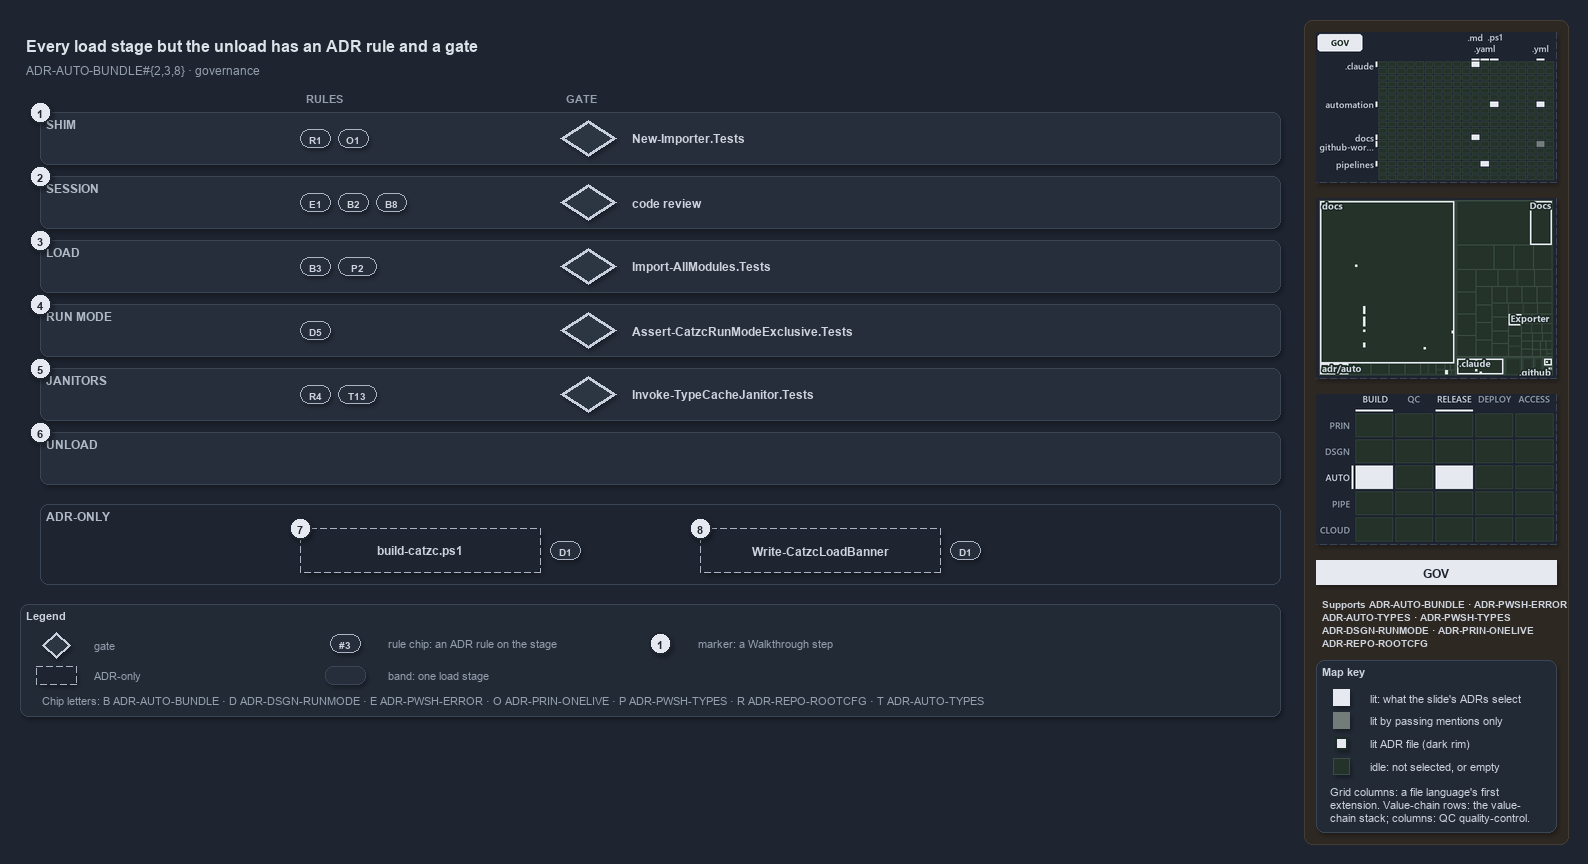

The diagram above was exported from draw.io. Its source (the exported page's mxGraphModel, read from the mxfile embedded in the PNG):
<mxGraphModel dx="1024" dy="768" grid="0" gridSize="10" guides="1" tooltips="1" connect="1" arrows="1" fold="1" page="1" pageScale="1" pageWidth="1572" pageHeight="720" background="#1E2430" math="0" shadow="1">
  <root>
    <mxCell id="0" />
    <mxCell id="1" parent="0" />
    <mxCell id="sidebar-bg" value="" style="rounded=1;arcSize=2;html=1;fillColor=#2E2823;strokeColor=#453C33;shadow=0;" vertex="1" parent="1">
      <mxGeometry x="1304" y="4" width="264" height="824" as="geometry" />
    </mxCell>
    <mxCell id="title" value="Every load stage but the unload has an ADR rule and a gate" style="text;html=1;align=left;verticalAlign=middle;fontSize=16;fontStyle=1;fontColor=#DDE2E9;" vertex="1" parent="1">
      <mxGeometry x="20" y="14" width="1260" height="30" as="geometry" />
    </mxCell>
    <mxCell id="subtitle" value="ADR-AUTO-BUNDLE#{2,3,8} &amp;#183; governance" style="text;html=1;align=left;verticalAlign=middle;fontSize=12;fontColor=#949FAE;" vertex="1" parent="1">
      <mxGeometry x="20" y="44" width="1240" height="20" as="geometry" />
    </mxCell>
    <mxCell id="head-rule" value="RULES" style="text;html=1;align=left;verticalAlign=middle;fontSize=11;fontStyle=1;fontColor=#949FAE;" vertex="1" parent="1">
      <mxGeometry x="300" y="72" width="120" height="18" as="geometry" />
    </mxCell>
    <mxCell id="head-gate" value="GATE" style="text;html=1;align=left;verticalAlign=middle;fontSize=11;fontStyle=1;fontColor=#949FAE;" vertex="1" parent="1">
      <mxGeometry x="560" y="72" width="120" height="18" as="geometry" />
    </mxCell>
    <mxCell id="band-shim" value="SHIM" style="rounded=1;html=1;arcSize=3;fillColor=#262E3B;strokeColor=#3A4555;verticalAlign=top;align=left;spacingLeft=24;fontStyle=1;fontSize=12;fontColor=#B0BAC7;" vertex="1" parent="1">
      <mxGeometry x="40" y="96" width="1240" height="52" as="geometry" />
    </mxCell>
    <mxCell id="chip-shim-R1" value="R1" style="rounded=1;arcSize=50;whiteSpace=wrap;html=1;fillColor=#262E3B;strokeColor=#AAB4C3;fontColor=#CDD3DC;fontStyle=1;fontSize=10.5;" vertex="1" parent="1">
      <mxGeometry x="300" y="113" width="30" height="18" as="geometry" />
    </mxCell>
    <mxCell id="chip-shim-O1" value="O1" style="rounded=1;arcSize=50;whiteSpace=wrap;html=1;fillColor=#262E3B;strokeColor=#AAB4C3;fontColor=#CDD3DC;fontStyle=1;fontSize=10.5;" vertex="1" parent="1">
      <mxGeometry x="338" y="113" width="30" height="18" as="geometry" />
    </mxCell>
    <mxCell id="gate-shim" value="" style="rhombus;whiteSpace=wrap;html=1;fillColor=#2C3542;strokeColor=#C7D0DB;strokeWidth=3;fontSize=12;fontColor=#CDD3DC;" vertex="1" parent="1">
      <mxGeometry x="560" y="104" width="56" height="36" as="geometry" />
    </mxCell>
    <mxCell id="gate-shim-name" value="&lt;b&gt;New-Importer.Tests&lt;/b&gt;" style="text;html=1;align=left;verticalAlign=middle;fontSize=12;fontStyle=1;fontColor=#CDD3DC;" vertex="1" parent="1">
      <mxGeometry x="626" y="112" width="600" height="20" as="geometry" />
    </mxCell>
    <mxCell id="band-session" value="SESSION" style="rounded=1;html=1;arcSize=3;fillColor=#262E3B;strokeColor=#3A4555;verticalAlign=top;align=left;spacingLeft=24;fontStyle=1;fontSize=12;fontColor=#B0BAC7;" vertex="1" parent="1">
      <mxGeometry x="40" y="160" width="1240" height="52" as="geometry" />
    </mxCell>
    <mxCell id="chip-session-E1" value="E1" style="rounded=1;arcSize=50;whiteSpace=wrap;html=1;fillColor=#262E3B;strokeColor=#AAB4C3;fontColor=#CDD3DC;fontStyle=1;fontSize=10.5;" vertex="1" parent="1">
      <mxGeometry x="300" y="177" width="30" height="18" as="geometry" />
    </mxCell>
    <mxCell id="chip-session-B2" value="B2" style="rounded=1;arcSize=50;whiteSpace=wrap;html=1;fillColor=#262E3B;strokeColor=#AAB4C3;fontColor=#CDD3DC;fontStyle=1;fontSize=10.5;" vertex="1" parent="1">
      <mxGeometry x="338" y="177" width="30" height="18" as="geometry" />
    </mxCell>
    <mxCell id="chip-session-B8" value="B8" style="rounded=1;arcSize=50;whiteSpace=wrap;html=1;fillColor=#262E3B;strokeColor=#AAB4C3;fontColor=#CDD3DC;fontStyle=1;fontSize=10.5;" vertex="1" parent="1">
      <mxGeometry x="376" y="177" width="30" height="18" as="geometry" />
    </mxCell>
    <mxCell id="gate-session" value="" style="rhombus;whiteSpace=wrap;html=1;fillColor=#2C3542;strokeColor=#C7D0DB;strokeWidth=3;fontSize=12;fontColor=#CDD3DC;" vertex="1" parent="1">
      <mxGeometry x="560" y="168" width="56" height="36" as="geometry" />
    </mxCell>
    <mxCell id="gate-session-name" value="&lt;b&gt;code review&lt;/b&gt;" style="text;html=1;align=left;verticalAlign=middle;fontSize=12;fontStyle=1;fontColor=#CDD3DC;" vertex="1" parent="1">
      <mxGeometry x="626" y="176" width="600" height="20" as="geometry" />
    </mxCell>
    <mxCell id="band-load" value="LOAD" style="rounded=1;html=1;arcSize=3;fillColor=#262E3B;strokeColor=#3A4555;verticalAlign=top;align=left;spacingLeft=24;fontStyle=1;fontSize=12;fontColor=#B0BAC7;" vertex="1" parent="1">
      <mxGeometry x="40" y="224" width="1240" height="52" as="geometry" />
    </mxCell>
    <mxCell id="chip-load-B3" value="B3" style="rounded=1;arcSize=50;whiteSpace=wrap;html=1;fillColor=#262E3B;strokeColor=#AAB4C3;fontColor=#CDD3DC;fontStyle=1;fontSize=10.5;" vertex="1" parent="1">
      <mxGeometry x="300" y="241" width="30" height="18" as="geometry" />
    </mxCell>
    <mxCell id="chip-load-T10" value="P2" style="rounded=1;arcSize=50;whiteSpace=wrap;html=1;fillColor=#262E3B;strokeColor=#AAB4C3;fontColor=#CDD3DC;fontStyle=1;fontSize=10.5;" vertex="1" parent="1">
      <mxGeometry x="338" y="241" width="38" height="18" as="geometry" />
    </mxCell>
    <mxCell id="gate-load" value="" style="rhombus;whiteSpace=wrap;html=1;fillColor=#2C3542;strokeColor=#C7D0DB;strokeWidth=3;fontSize=12;fontColor=#CDD3DC;" vertex="1" parent="1">
      <mxGeometry x="560" y="232" width="56" height="36" as="geometry" />
    </mxCell>
    <mxCell id="gate-load-name" value="&lt;b&gt;Import-AllModules.Tests&lt;/b&gt;" style="text;html=1;align=left;verticalAlign=middle;fontSize=12;fontStyle=1;fontColor=#CDD3DC;" vertex="1" parent="1">
      <mxGeometry x="626" y="240" width="600" height="20" as="geometry" />
    </mxCell>
    <mxCell id="band-runmode" value="RUN MODE" style="rounded=1;html=1;arcSize=3;fillColor=#262E3B;strokeColor=#3A4555;verticalAlign=top;align=left;spacingLeft=24;fontStyle=1;fontSize=12;fontColor=#B0BAC7;" vertex="1" parent="1">
      <mxGeometry x="40" y="288" width="1240" height="52" as="geometry" />
    </mxCell>
    <mxCell id="chip-runmode-D5" value="D5" style="rounded=1;arcSize=50;whiteSpace=wrap;html=1;fillColor=#262E3B;strokeColor=#AAB4C3;fontColor=#CDD3DC;fontStyle=1;fontSize=10.5;" vertex="1" parent="1">
      <mxGeometry x="300" y="305" width="30" height="18" as="geometry" />
    </mxCell>
    <mxCell id="gate-runmode" value="" style="rhombus;whiteSpace=wrap;html=1;fillColor=#2C3542;strokeColor=#C7D0DB;strokeWidth=3;fontSize=12;fontColor=#CDD3DC;" vertex="1" parent="1">
      <mxGeometry x="560" y="296" width="56" height="36" as="geometry" />
    </mxCell>
    <mxCell id="gate-runmode-name" value="&lt;b&gt;Assert-CatzcRunModeExclusive.Tests&lt;/b&gt;" style="text;html=1;align=left;verticalAlign=middle;fontSize=12;fontStyle=1;fontColor=#CDD3DC;" vertex="1" parent="1">
      <mxGeometry x="626" y="304" width="600" height="20" as="geometry" />
    </mxCell>
    <mxCell id="band-janitors" value="JANITORS" style="rounded=1;html=1;arcSize=3;fillColor=#262E3B;strokeColor=#3A4555;verticalAlign=top;align=left;spacingLeft=24;fontStyle=1;fontSize=12;fontColor=#B0BAC7;" vertex="1" parent="1">
      <mxGeometry x="40" y="352" width="1240" height="52" as="geometry" />
    </mxCell>
    <mxCell id="chip-janitors-R4" value="R4" style="rounded=1;arcSize=50;whiteSpace=wrap;html=1;fillColor=#262E3B;strokeColor=#AAB4C3;fontColor=#CDD3DC;fontStyle=1;fontSize=10.5;" vertex="1" parent="1">
      <mxGeometry x="300" y="369" width="30" height="18" as="geometry" />
    </mxCell>
    <mxCell id="chip-janitors-T13" value="T13" style="rounded=1;arcSize=50;whiteSpace=wrap;html=1;fillColor=#262E3B;strokeColor=#AAB4C3;fontColor=#CDD3DC;fontStyle=1;fontSize=10.5;" vertex="1" parent="1">
      <mxGeometry x="338" y="369" width="38" height="18" as="geometry" />
    </mxCell>
    <mxCell id="gate-janitors" value="" style="rhombus;whiteSpace=wrap;html=1;fillColor=#2C3542;strokeColor=#C7D0DB;strokeWidth=3;fontSize=12;fontColor=#CDD3DC;" vertex="1" parent="1">
      <mxGeometry x="560" y="360" width="56" height="36" as="geometry" />
    </mxCell>
    <mxCell id="gate-janitors-name" value="&lt;b&gt;Invoke-TypeCacheJanitor.Tests&lt;/b&gt;" style="text;html=1;align=left;verticalAlign=middle;fontSize=12;fontStyle=1;fontColor=#CDD3DC;" vertex="1" parent="1">
      <mxGeometry x="626" y="368" width="600" height="20" as="geometry" />
    </mxCell>
    <mxCell id="band-unload" value="UNLOAD" style="rounded=1;html=1;arcSize=3;fillColor=#262E3B;strokeColor=#3A4555;verticalAlign=top;align=left;spacingLeft=24;fontStyle=1;fontSize=12;fontColor=#B0BAC7;" vertex="1" parent="1">
      <mxGeometry x="40" y="416" width="1240" height="52" as="geometry" />
    </mxCell>
    <mxCell id="frame-adronly" value="ADR-ONLY" style="rounded=1;html=1;arcSize=6;fillColor=none;strokeColor=#3A4555;verticalAlign=top;align=left;spacingLeft=24;fontStyle=1;fontSize=12;fontColor=#B0BAC7;" vertex="1" parent="1">
      <mxGeometry x="40" y="488" width="1240" height="80" as="geometry" />
    </mxCell>
    <mxCell id="g-buildcatzc" value="&lt;b&gt;build-catzc.ps1&lt;/b&gt;" style="rounded=1;whiteSpace=wrap;html=1;arcSize=20;fillColor=#1E2430;strokeColor=#AAB4C3;dashed=1;fontSize=12;" vertex="1" parent="1">
      <mxGeometry x="300" y="512" width="240" height="44" as="geometry" />
    </mxCell>
    <mxCell id="chip-buildcatzc-D1" value="D1" style="rounded=1;arcSize=50;whiteSpace=wrap;html=1;fillColor=#262E3B;strokeColor=#AAB4C3;fontColor=#CDD3DC;fontStyle=1;fontSize=10.5;" vertex="1" parent="1">
      <mxGeometry x="550" y="525" width="30" height="18" as="geometry" />
    </mxCell>
    <mxCell id="g-banner" value="&lt;b&gt;Write-CatzcLoadBanner&lt;/b&gt;" style="rounded=1;whiteSpace=wrap;html=1;arcSize=20;fillColor=#1E2430;strokeColor=#AAB4C3;dashed=1;fontSize=12;" vertex="1" parent="1">
      <mxGeometry x="700" y="512" width="240" height="44" as="geometry" />
    </mxCell>
    <mxCell id="chip-banner-D1" value="D1" style="rounded=1;arcSize=50;whiteSpace=wrap;html=1;fillColor=#262E3B;strokeColor=#AAB4C3;fontColor=#CDD3DC;fontStyle=1;fontSize=10.5;" vertex="1" parent="1">
      <mxGeometry x="950" y="525" width="30" height="18" as="geometry" />
    </mxCell>
    <mxCell id="mark-1" value="1" style="ellipse;html=1;fillColor=#E6EAF0;strokeColor=#1E2430;strokeWidth=2;fontColor=#1E2430;fontStyle=1;fontSize=11;" vertex="1" parent="1">
      <mxGeometry x="29" y="85" width="22" height="22" as="geometry" />
    </mxCell>
    <mxCell id="mark-2" value="2" style="ellipse;html=1;fillColor=#E6EAF0;strokeColor=#1E2430;strokeWidth=2;fontColor=#1E2430;fontStyle=1;fontSize=11;" vertex="1" parent="1">
      <mxGeometry x="29" y="149" width="22" height="22" as="geometry" />
    </mxCell>
    <mxCell id="mark-3" value="3" style="ellipse;html=1;fillColor=#E6EAF0;strokeColor=#1E2430;strokeWidth=2;fontColor=#1E2430;fontStyle=1;fontSize=11;" vertex="1" parent="1">
      <mxGeometry x="29" y="213" width="22" height="22" as="geometry" />
    </mxCell>
    <mxCell id="mark-4" value="4" style="ellipse;html=1;fillColor=#E6EAF0;strokeColor=#1E2430;strokeWidth=2;fontColor=#1E2430;fontStyle=1;fontSize=11;" vertex="1" parent="1">
      <mxGeometry x="29" y="277" width="22" height="22" as="geometry" />
    </mxCell>
    <mxCell id="mark-5" value="5" style="ellipse;html=1;fillColor=#E6EAF0;strokeColor=#1E2430;strokeWidth=2;fontColor=#1E2430;fontStyle=1;fontSize=11;" vertex="1" parent="1">
      <mxGeometry x="29" y="341" width="22" height="22" as="geometry" />
    </mxCell>
    <mxCell id="mark-6" value="6" style="ellipse;html=1;fillColor=#E6EAF0;strokeColor=#1E2430;strokeWidth=2;fontColor=#1E2430;fontStyle=1;fontSize=11;" vertex="1" parent="1">
      <mxGeometry x="29" y="405" width="22" height="22" as="geometry" />
    </mxCell>
    <mxCell id="mark-7" value="7" style="ellipse;html=1;fillColor=#E6EAF0;strokeColor=#1E2430;strokeWidth=2;fontColor=#1E2430;fontStyle=1;fontSize=11;" vertex="1" parent="1">
      <mxGeometry x="289" y="501" width="22" height="22" as="geometry" />
    </mxCell>
    <mxCell id="mark-8" value="8" style="ellipse;html=1;fillColor=#E6EAF0;strokeColor=#1E2430;strokeWidth=2;fontColor=#1E2430;fontStyle=1;fontSize=11;" vertex="1" parent="1">
      <mxGeometry x="689" y="501" width="22" height="22" as="geometry" />
    </mxCell>
    <mxCell id="legend" value="&lt;b&gt;Legend&lt;/b&gt;" style="rounded=1;whiteSpace=wrap;html=1;arcSize=6;fillColor=#222A36;strokeColor=#3A4555;align=left;verticalAlign=top;spacing=8;fontSize=11;fontColor=#CDD3DC;" vertex="1" parent="1">
      <mxGeometry x="20" y="588" width="1260" height="112" as="geometry" />
    </mxCell>
    <mxCell id="legend-gate" value="" style="rhombus;whiteSpace=wrap;html=1;fillColor=#2C3542;strokeColor=#C7D0DB;strokeWidth=3;fontSize=12;fontColor=#CDD3DC;" vertex="1" parent="1">
      <mxGeometry x="42" y="616" width="28" height="26" as="geometry" />
    </mxCell>
    <mxCell id="legend-gate-text" value="gate" style="text;html=1;align=left;verticalAlign=middle;fontSize=11;fontColor=#949FAE;" vertex="1" parent="1">
      <mxGeometry x="88" y="619" width="200" height="20" as="geometry" />
    </mxCell>
    <mxCell id="legend-adronly" value="" style="rounded=1;whiteSpace=wrap;html=1;arcSize=20;fillColor=#1E2430;strokeColor=#AAB4C3;dashed=1;fontSize=12;" vertex="1" parent="1">
      <mxGeometry x="36" y="650" width="40" height="18" as="geometry" />
    </mxCell>
    <mxCell id="legend-adronly-text" value="ADR-only" style="text;html=1;align=left;verticalAlign=middle;fontSize=11;fontColor=#949FAE;" vertex="1" parent="1">
      <mxGeometry x="88" y="649" width="200" height="20" as="geometry" />
    </mxCell>
    <mxCell id="legend-chip" value="#3" style="rounded=1;arcSize=50;whiteSpace=wrap;html=1;fillColor=#262E3B;strokeColor=#AAB4C3;fontColor=#CDD3DC;fontStyle=1;fontSize=10.5;" vertex="1" parent="1">
      <mxGeometry x="330" y="618" width="30" height="18" as="geometry" />
    </mxCell>
    <mxCell id="legend-chip-text" value="rule chip: an ADR rule on the stage" style="text;html=1;align=left;verticalAlign=middle;fontSize=11;fontColor=#949FAE;" vertex="1" parent="1">
      <mxGeometry x="382" y="617" width="240" height="20" as="geometry" />
    </mxCell>
    <mxCell id="legend-band" value="" style="rounded=1;html=1;arcSize=3;fillColor=#262E3B;strokeColor=#3A4555;" vertex="1" parent="1">
      <mxGeometry x="325" y="650" width="40" height="18" as="geometry" />
    </mxCell>
    <mxCell id="legend-band-text" value="band: one load stage" style="text;html=1;align=left;verticalAlign=middle;fontSize=11;fontColor=#949FAE;" vertex="1" parent="1">
      <mxGeometry x="382" y="649" width="240" height="20" as="geometry" />
    </mxCell>
    <mxCell id="legend-mark" value="1" style="ellipse;html=1;fillColor=#E6EAF0;strokeColor=#1E2430;strokeWidth=2;fontColor=#1E2430;fontStyle=1;fontSize=11;" vertex="1" parent="1">
      <mxGeometry x="649" y="616" width="22" height="22" as="geometry" />
    </mxCell>
    <mxCell id="legend-mark-text" value="marker: a Walkthrough step" style="text;html=1;align=left;verticalAlign=middle;fontSize=11;fontColor=#949FAE;" vertex="1" parent="1">
      <mxGeometry x="692" y="617" width="240" height="20" as="geometry" />
    </mxCell>
    <mxCell id="legend-letters" value="Chip letters: B ADR-AUTO-BUNDLE &amp;#183; D ADR-DSGN-RUNMODE &amp;#183; E ADR-PWSH-ERROR &amp;#183; O ADR-PRIN-ONELIVE &amp;#183; P ADR-PWSH-TYPES &amp;#183; R ADR-REPO-ROOTCFG &amp;#183; T ADR-AUTO-TYPES" style="text;html=1;align=left;verticalAlign=middle;fontSize=11;fontColor=#949FAE;" vertex="1" parent="1">
      <mxGeometry x="36" y="674" width="1180" height="20" as="geometry" />
    </mxCell>
    <mxCell id="minimap-grid" value="" style="shape=image;html=1;imageAspect=0;aspect=fixed;verticalLabelPosition=bottom;strokeColor=#3A4555;dashed=1;fillColor=#222A36;image=data:image/png,(base64 omitted: 13932 chars);" vertex="1" parent="1">
      <mxGeometry x="1316" y="16" width="240" height="150" as="geometry" />
    </mxCell>
    <mxCell id="minimap-tree" value="" style="shape=image;html=1;imageAspect=0;aspect=fixed;verticalLabelPosition=bottom;strokeColor=#3A4555;dashed=1;fillColor=#222A36;image=data:image/png,(base64 omitted: 14244 chars);" vertex="1" parent="1">
      <mxGeometry x="1316" y="182" width="240" height="180" as="geometry" />
    </mxCell>
    <mxCell id="minimap-chain" value="" style="shape=image;html=1;imageAspect=0;aspect=fixed;verticalLabelPosition=bottom;strokeColor=#3A4555;dashed=1;fillColor=#222A36;image=data:image/png,(base64 omitted: 13200 chars);" vertex="1" parent="1">
      <mxGeometry x="1316" y="378" width="240" height="150" as="geometry" />
    </mxCell>
    <mxCell id="lens-badge" value="GOV" style="rounded=0;whiteSpace=wrap;html=1;align=center;verticalAlign=middle;fontSize=12;fontStyle=1;fontColor=#1E2430;fillColor=#E6EAF0;strokeColor=none;" vertex="1" parent="1">
      <mxGeometry x="1316" y="544" width="240" height="24" as="geometry" />
    </mxCell>
    <mxCell id="supports" value="&lt;b&gt;Supports&lt;/b&gt; ADR-AUTO-BUNDLE &amp;#183; ADR-PWSH-ERROR&lt;br&gt;ADR-AUTO-TYPES &amp;#183; ADR-PWSH-TYPES&lt;br&gt;ADR-DSGN-RUNMODE &amp;#183; ADR-PRIN-ONELIVE&lt;br&gt;ADR-REPO-ROOTCFG" style="text;html=1;whiteSpace=wrap;align=left;verticalAlign=top;fontSize=10.5;fontColor=#CDD3DC;spacing=0;" vertex="1" parent="1">
      <mxGeometry x="1316" y="576" width="240" height="60" as="geometry" />
    </mxCell>
    <mxCell id="mapkey" value="&lt;b&gt;Map key&lt;/b&gt;" style="rounded=1;arcSize=6;whiteSpace=wrap;html=1;align=left;verticalAlign=top;fontSize=11;fontColor=#CDD3DC;fillColor=#222A36;strokeColor=#3A4555;spacingLeft=8;spacingTop=2;" vertex="1" parent="1">
      <mxGeometry x="1316" y="644" width="240" height="172" as="geometry" />
    </mxCell>
    <mxCell id="mapkey-lit" value="" style="rounded=0;html=1;fillColor=#E6EAF0;strokeColor=#E6EAF0;" vertex="1" parent="1">
      <mxGeometry x="1333.0" y="673.0" width="16" height="16" as="geometry" />
    </mxCell>
    <mxCell id="mapkey-lit-text" value="lit: what the slide's ADRs select" style="text;html=1;align=left;verticalAlign=middle;fontSize=11;fontColor=#CDD3DC;" vertex="1" parent="1">
      <mxGeometry x="1364" y="671" width="184" height="20" as="geometry" />
    </mxCell>
    <mxCell id="mapkey-touched" value="" style="rounded=0;html=1;fillColor=#727C79;strokeColor=#727C79;" vertex="1" parent="1">
      <mxGeometry x="1333.0" y="696.0" width="16" height="16" as="geometry" />
    </mxCell>
    <mxCell id="mapkey-touched-text" value="lit by passing mentions only" style="text;html=1;align=left;verticalAlign=middle;fontSize=11;fontColor=#CDD3DC;" vertex="1" parent="1">
      <mxGeometry x="1364" y="694" width="184" height="20" as="geometry" />
    </mxCell>
    <mxCell id="mapkey-adr" value="" style="rounded=0;html=1;fillColor=#E6EAF0;strokeColor=#1C2A24;strokeWidth=2;" vertex="1" parent="1">
      <mxGeometry x="1335.0" y="721.0" width="12" height="12" as="geometry" />
    </mxCell>
    <mxCell id="mapkey-adr-text" value="lit ADR file (dark rim)" style="text;html=1;align=left;verticalAlign=middle;fontSize=11;fontColor=#CDD3DC;" vertex="1" parent="1">
      <mxGeometry x="1364" y="717" width="184" height="20" as="geometry" />
    </mxCell>
    <mxCell id="mapkey-idle" value="" style="rounded=0;html=1;fillColor=#243229;strokeColor=#3B4D43;" vertex="1" parent="1">
      <mxGeometry x="1333.0" y="742.0" width="16" height="16" as="geometry" />
    </mxCell>
    <mxCell id="mapkey-idle-text" value="idle: not selected, or empty" style="text;html=1;align=left;verticalAlign=middle;fontSize=11;fontColor=#CDD3DC;" vertex="1" parent="1">
      <mxGeometry x="1364" y="740" width="184" height="20" as="geometry" />
    </mxCell>
    <mxCell id="mapkey-codes" value="Grid columns: a file language's first&lt;br&gt;extension. Value-chain rows: the value-&lt;br&gt;chain stack; columns: QC quality-control." style="text;html=1;align=left;verticalAlign=top;whiteSpace=wrap;fontSize=11;fontColor=#CDD3DC;" vertex="1" parent="1">
      <mxGeometry x="1324" y="764" width="224" height="46" as="geometry" />
    </mxCell>
  </root>
</mxGraphModel>